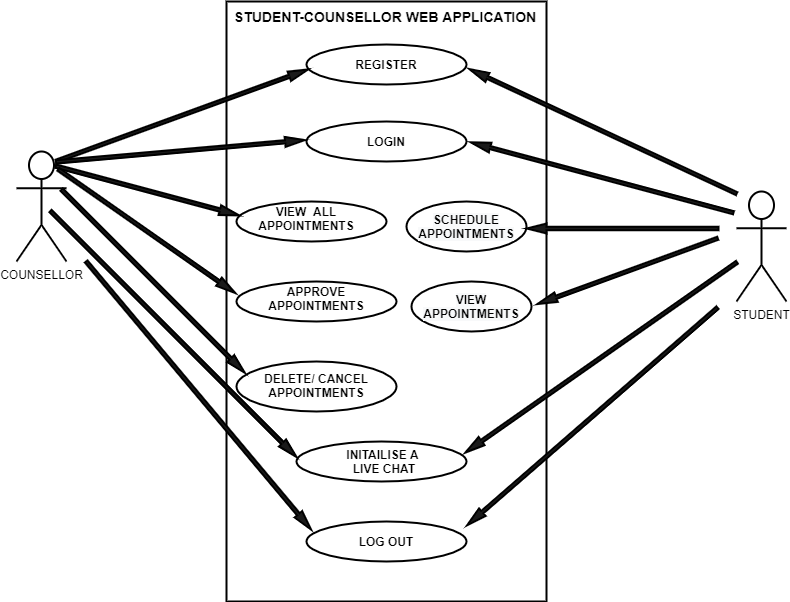

The diagram above was exported from draw.io. Its source (the exported page's mxGraphModel, read from the mxfile embedded in the PNG):
<mxGraphModel dx="1038" dy="647" grid="1" gridSize="10" guides="1" tooltips="1" connect="1" arrows="1" fold="1" page="1" pageScale="1" pageWidth="850" pageHeight="1100" math="0" shadow="0">
  <root>
    <mxCell id="0" />
    <mxCell id="1" parent="0" />
    <mxCell id="pr6IA0_F9jOArByzIUfw-2" value="" style="rounded=0;whiteSpace=wrap;html=1;fillColor=none;strokeWidth=2;" vertex="1" parent="1">
      <mxGeometry x="240" y="40" width="320" height="600" as="geometry" />
    </mxCell>
    <mxCell id="pr6IA0_F9jOArByzIUfw-3" value="STUDENT" style="shape=umlActor;verticalLabelPosition=bottom;verticalAlign=top;html=1;outlineConnect=0;strokeWidth=2;fillColor=none;" vertex="1" parent="1">
      <mxGeometry x="750" y="230" width="50" height="110" as="geometry" />
    </mxCell>
    <mxCell id="pr6IA0_F9jOArByzIUfw-4" value="COUNSELLOR" style="shape=umlActor;verticalLabelPosition=bottom;verticalAlign=top;html=1;outlineConnect=0;strokeWidth=2;fillColor=none;" vertex="1" parent="1">
      <mxGeometry x="30" y="190" width="50" height="110" as="geometry" />
    </mxCell>
    <mxCell id="pr6IA0_F9jOArByzIUfw-10" value="" style="ellipse;whiteSpace=wrap;html=1;strokeWidth=2;fillColor=none;" vertex="1" parent="1">
      <mxGeometry x="250" y="240" width="150" height="40" as="geometry" />
    </mxCell>
    <mxCell id="pr6IA0_F9jOArByzIUfw-11" value="" style="ellipse;whiteSpace=wrap;html=1;strokeWidth=2;fillColor=none;" vertex="1" parent="1">
      <mxGeometry x="250" y="320" width="160" height="40" as="geometry" />
    </mxCell>
    <mxCell id="pr6IA0_F9jOArByzIUfw-14" value="&lt;span style=&quot;color: rgb(0 , 0 , 0) ; font-family: &amp;#34;helvetica&amp;#34; ; font-size: 12px ; font-style: normal ; font-weight: 700 ; letter-spacing: normal ; text-align: center ; text-indent: 0px ; text-transform: none ; word-spacing: 0px ; background-color: rgb(248 , 249 , 250) ; display: inline ; float: none&quot;&gt;SCHEDULE APPOINTMENTS&lt;/span&gt;" style="ellipse;whiteSpace=wrap;html=1;strokeWidth=2;fillColor=none;" vertex="1" parent="1">
      <mxGeometry x="420" y="240" width="120" height="50" as="geometry" />
    </mxCell>
    <mxCell id="pr6IA0_F9jOArByzIUfw-23" value="VIEW&amp;nbsp; ALL APPOINTMENTS" style="text;html=1;strokeColor=none;fillColor=none;align=center;verticalAlign=middle;whiteSpace=wrap;rounded=0;fontStyle=1" vertex="1" parent="1">
      <mxGeometry x="270" y="242" width="100" height="30" as="geometry" />
    </mxCell>
    <mxCell id="pr6IA0_F9jOArByzIUfw-24" value="" style="ellipse;whiteSpace=wrap;html=1;strokeWidth=2;fillColor=none;" vertex="1" parent="1">
      <mxGeometry x="250" y="400" width="160" height="50" as="geometry" />
    </mxCell>
    <mxCell id="pr6IA0_F9jOArByzIUfw-25" value="APPROVE APPOINTMENTS" style="text;html=1;strokeColor=none;fillColor=none;align=center;verticalAlign=middle;whiteSpace=wrap;rounded=0;fontStyle=1" vertex="1" parent="1">
      <mxGeometry x="280" y="322" width="100" height="30" as="geometry" />
    </mxCell>
    <mxCell id="pr6IA0_F9jOArByzIUfw-26" value="DELETE/ CANCEL APPOINTMENTS" style="text;html=1;strokeColor=none;fillColor=none;align=center;verticalAlign=middle;whiteSpace=wrap;rounded=0;fontStyle=1" vertex="1" parent="1">
      <mxGeometry x="270" y="409" width="120" height="30" as="geometry" />
    </mxCell>
    <mxCell id="pr6IA0_F9jOArByzIUfw-27" value="" style="group" vertex="1" connectable="0" parent="1">
      <mxGeometry x="320" y="83" width="160" height="40" as="geometry" />
    </mxCell>
    <mxCell id="pr6IA0_F9jOArByzIUfw-8" value="" style="ellipse;whiteSpace=wrap;html=1;strokeWidth=2;fillColor=none;" vertex="1" parent="pr6IA0_F9jOArByzIUfw-27">
      <mxGeometry width="160" height="40" as="geometry" />
    </mxCell>
    <mxCell id="pr6IA0_F9jOArByzIUfw-16" value="REGISTER" style="text;html=1;strokeColor=none;fillColor=none;align=center;verticalAlign=middle;whiteSpace=wrap;rounded=0;fontStyle=1" vertex="1" parent="pr6IA0_F9jOArByzIUfw-27">
      <mxGeometry x="40" y="5" width="80" height="30" as="geometry" />
    </mxCell>
    <mxCell id="pr6IA0_F9jOArByzIUfw-28" value="" style="group" vertex="1" connectable="0" parent="1">
      <mxGeometry x="320" y="160" width="160" height="40" as="geometry" />
    </mxCell>
    <mxCell id="pr6IA0_F9jOArByzIUfw-9" value="" style="ellipse;whiteSpace=wrap;html=1;strokeWidth=2;fillColor=none;" vertex="1" parent="pr6IA0_F9jOArByzIUfw-28">
      <mxGeometry width="160" height="40" as="geometry" />
    </mxCell>
    <mxCell id="pr6IA0_F9jOArByzIUfw-22" value="LOGIN&lt;span style=&quot;color: rgba(0 , 0 , 0 , 0) ; font-family: monospace ; font-size: 0px&quot;&gt;%3CmxGraphModel%3E%3Croot%3E%3CmxCell%20id%3D%220%22%2F%3E%3CmxCell%20id%3D%221%22%20parent%3D%220%22%2F%3E%3CmxCell%20id%3D%222%22%20value%3D%22REGISTER%22%20style%3D%22text%3Bhtml%3D1%3BstrokeColor%3Dnone%3BfillColor%3Dnone%3Balign%3Dcenter%3BverticalAlign%3Dmiddle%3BwhiteSpace%3Dwrap%3Brounded%3D0%3B%22%20vertex%3D%221%22%20parent%3D%221%22%3E%3CmxGeometry%20x%3D%22280%22%20y%3D%2288%22%20width%3D%2260%22%20height%3D%2230%22%20as%3D%22geometry%22%2F%3E%3C%2FmxCell%3E%3C%2Froot%3E%3C%2FmxGraphModel%3E&lt;/span&gt;" style="text;html=1;strokeColor=none;fillColor=none;align=center;verticalAlign=middle;whiteSpace=wrap;rounded=0;fontStyle=1" vertex="1" parent="pr6IA0_F9jOArByzIUfw-28">
      <mxGeometry x="40" y="5" width="80" height="30" as="geometry" />
    </mxCell>
    <mxCell id="pr6IA0_F9jOArByzIUfw-29" value="" style="ellipse;whiteSpace=wrap;html=1;strokeWidth=2;fillColor=none;" vertex="1" parent="1">
      <mxGeometry x="320" y="560" width="160" height="40" as="geometry" />
    </mxCell>
    <mxCell id="pr6IA0_F9jOArByzIUfw-30" value="LOG OUT&lt;span style=&quot;color: rgba(0 , 0 , 0 , 0) ; font-family: monospace ; font-size: 0px&quot;&gt;%3CmxGraphModel%3E%3Croot%3E%3CmxCell%20id%3D%220%22%2F%3E%3CmxCell%20id%3D%221%22%20parent%3D%220%22%2F%3E%3CmxCell%20id%3D%222%22%20value%3D%22REGISTER%22%20style%3D%22text%3Bhtml%3D1%3BstrokeColor%3Dnone%3BfillColor%3Dnone%3Balign%3Dcenter%3BverticalAlign%3Dmiddle%3BwhiteSpace%3Dwrap%3Brounded%3D0%3B%22%20vertex%3D%221%22%20parent%3D%221%22%3E%3CmxGeometry%20x%3D%22280%22%20y%3D%2288%22%20width%3D%2260%22%20height%3D%2230%22%20as%3D%22geometry%22%2F%3E%3C%2FmxCell%3E%3C%2Froot%3E%3C%2FmxGraphModel%&lt;/span&gt;" style="text;html=1;strokeColor=none;fillColor=none;align=center;verticalAlign=middle;whiteSpace=wrap;rounded=0;fontStyle=1" vertex="1" parent="1">
      <mxGeometry x="360" y="565" width="80" height="30" as="geometry" />
    </mxCell>
    <mxCell id="pr6IA0_F9jOArByzIUfw-31" value="" style="ellipse;whiteSpace=wrap;html=1;strokeWidth=2;fillColor=none;" vertex="1" parent="1">
      <mxGeometry x="310" y="480" width="170" height="40" as="geometry" />
    </mxCell>
    <mxCell id="pr6IA0_F9jOArByzIUfw-32" value="INITAILISE A&amp;nbsp;&lt;br&gt;LIVE CHAT" style="text;html=1;strokeColor=none;fillColor=none;align=center;verticalAlign=middle;whiteSpace=wrap;rounded=0;fontStyle=1" vertex="1" parent="1">
      <mxGeometry x="358" y="485" width="80" height="30" as="geometry" />
    </mxCell>
    <mxCell id="pr6IA0_F9jOArByzIUfw-34" value="" style="html=1;shadow=0;dashed=0;align=center;verticalAlign=middle;shape=mxgraph.arrows2.arrow;dy=0.67;dx=20;notch=0;strokeWidth=2;fillColor=#1A1A1A;rotation=-20;" vertex="1" parent="1">
      <mxGeometry x="61.56" y="148.86" width="268.19" height="10" as="geometry" />
    </mxCell>
    <mxCell id="pr6IA0_F9jOArByzIUfw-39" value="" style="html=1;shadow=0;dashed=0;align=center;verticalAlign=middle;shape=mxgraph.arrows2.arrow;dy=0.67;dx=20;notch=0;strokeWidth=2;fillColor=#1A1A1A;rotation=-5;" vertex="1" parent="1">
      <mxGeometry x="68.98" y="184.55" width="250" height="10" as="geometry" />
    </mxCell>
    <mxCell id="pr6IA0_F9jOArByzIUfw-40" value="" style="html=1;shadow=0;dashed=0;align=center;verticalAlign=middle;shape=mxgraph.arrows2.arrow;dy=0.67;dx=20;notch=0;strokeWidth=2;fillColor=#1A1A1A;rotation=15;" vertex="1" parent="1">
      <mxGeometry x="66" y="224.24" width="190.02" height="10" as="geometry" />
    </mxCell>
    <mxCell id="pr6IA0_F9jOArByzIUfw-41" value="" style="html=1;shadow=0;dashed=0;align=center;verticalAlign=middle;shape=mxgraph.arrows2.arrow;dy=0.67;dx=20;notch=0;strokeWidth=2;fillColor=#1A1A1A;rotation=35;" vertex="1" parent="1">
      <mxGeometry x="52.35" y="264.78" width="216.02" height="10" as="geometry" />
    </mxCell>
    <mxCell id="pr6IA0_F9jOArByzIUfw-42" value="" style="html=1;shadow=0;dashed=0;align=center;verticalAlign=middle;shape=mxgraph.arrows2.arrow;dy=0.67;dx=20;notch=0;strokeWidth=2;fillColor=#1A1A1A;rotation=45;" vertex="1" parent="1">
      <mxGeometry x="37.23" y="314.71" width="258.99" height="10" as="geometry" />
    </mxCell>
    <mxCell id="pr6IA0_F9jOArByzIUfw-44" value="" style="html=1;shadow=0;dashed=0;align=center;verticalAlign=middle;shape=mxgraph.arrows2.arrow;dy=0.67;dx=20;notch=0;strokeWidth=2;fillColor=#1A1A1A;rotation=45;" vertex="1" parent="1">
      <mxGeometry x="13.03" y="367.53" width="347.99" height="10" as="geometry" />
    </mxCell>
    <mxCell id="pr6IA0_F9jOArByzIUfw-45" value="" style="html=1;shadow=0;dashed=0;align=center;verticalAlign=middle;shape=mxgraph.arrows2.arrow;dy=0.67;dx=20;notch=0;strokeWidth=2;fillColor=#1A1A1A;rotation=50;" vertex="1" parent="1">
      <mxGeometry x="37.230000000000004" y="429" width="350" height="10" as="geometry" />
    </mxCell>
    <mxCell id="pr6IA0_F9jOArByzIUfw-46" value="" style="html=1;shadow=0;dashed=0;align=center;verticalAlign=middle;shape=mxgraph.arrows2.arrow;dy=0.67;dx=20;notch=0;strokeWidth=2;fillColor=#1A1A1A;rotation=-155;" vertex="1" parent="1">
      <mxGeometry x="468.99" y="164.8" width="295" height="10" as="geometry" />
    </mxCell>
    <mxCell id="pr6IA0_F9jOArByzIUfw-47" value="" style="html=1;shadow=0;dashed=0;align=center;verticalAlign=middle;shape=mxgraph.arrows2.arrow;dy=0.67;dx=20;notch=0;strokeWidth=2;fillColor=#1A1A1A;rotation=-165;" vertex="1" parent="1">
      <mxGeometry x="479.63" y="211.09" width="272" height="10" as="geometry" />
    </mxCell>
    <mxCell id="pr6IA0_F9jOArByzIUfw-48" value="" style="html=1;shadow=0;dashed=0;align=center;verticalAlign=middle;shape=mxgraph.arrows2.arrow;dy=0.67;dx=20;notch=0;strokeWidth=2;fillColor=#1A1A1A;rotation=-180;" vertex="1" parent="1">
      <mxGeometry x="540" y="262" width="192" height="10" as="geometry" />
    </mxCell>
    <mxCell id="pr6IA0_F9jOArByzIUfw-49" value="" style="html=1;shadow=0;dashed=0;align=center;verticalAlign=middle;shape=mxgraph.arrows2.arrow;dy=0.67;dx=20;notch=0;strokeWidth=2;fillColor=#1A1A1A;rotation=145;" vertex="1" parent="1">
      <mxGeometry x="448.77" y="390.93" width="331.63" height="10" as="geometry" />
    </mxCell>
    <mxCell id="pr6IA0_F9jOArByzIUfw-50" value="" style="html=1;shadow=0;dashed=0;align=center;verticalAlign=middle;shape=mxgraph.arrows2.arrow;dy=0.67;dx=20;notch=0;strokeWidth=2;fillColor=#1A1A1A;rotation=139;" vertex="1" parent="1">
      <mxGeometry x="439.99999999999994" y="450" width="331.63" height="10" as="geometry" />
    </mxCell>
    <mxCell id="pr6IA0_F9jOArByzIUfw-51" value="&lt;span style=&quot;color: rgb(0 , 0 , 0) ; font-family: &amp;#34;helvetica&amp;#34; ; font-size: 12px ; font-style: normal ; font-weight: 700 ; letter-spacing: normal ; text-align: center ; text-indent: 0px ; text-transform: none ; word-spacing: 0px ; background-color: rgb(248 , 249 , 250) ; display: inline ; float: none&quot;&gt;VIEW APPOINTMENTS&lt;/span&gt;" style="ellipse;whiteSpace=wrap;html=1;strokeWidth=2;fillColor=none;" vertex="1" parent="1">
      <mxGeometry x="425" y="320" width="120" height="50" as="geometry" />
    </mxCell>
    <mxCell id="pr6IA0_F9jOArByzIUfw-53" value="" style="html=1;shadow=0;dashed=0;align=center;verticalAlign=middle;shape=mxgraph.arrows2.arrow;dy=0.67;dx=20;notch=0;strokeWidth=2;fillColor=#1A1A1A;rotation=-200;" vertex="1" parent="1">
      <mxGeometry x="545" y="304.71" width="192" height="10" as="geometry" />
    </mxCell>
    <mxCell id="pr6IA0_F9jOArByzIUfw-54" value="&lt;b&gt;&lt;font style=&quot;font-size: 14px&quot;&gt;STUDENT-COUNSELLOR WEB APPLICATION&lt;/font&gt;&lt;/b&gt;" style="text;html=1;strokeColor=none;fillColor=none;align=center;verticalAlign=middle;whiteSpace=wrap;rounded=0;" vertex="1" parent="1">
      <mxGeometry x="244" y="40" width="310" height="30" as="geometry" />
    </mxCell>
  </root>
</mxGraphModel>